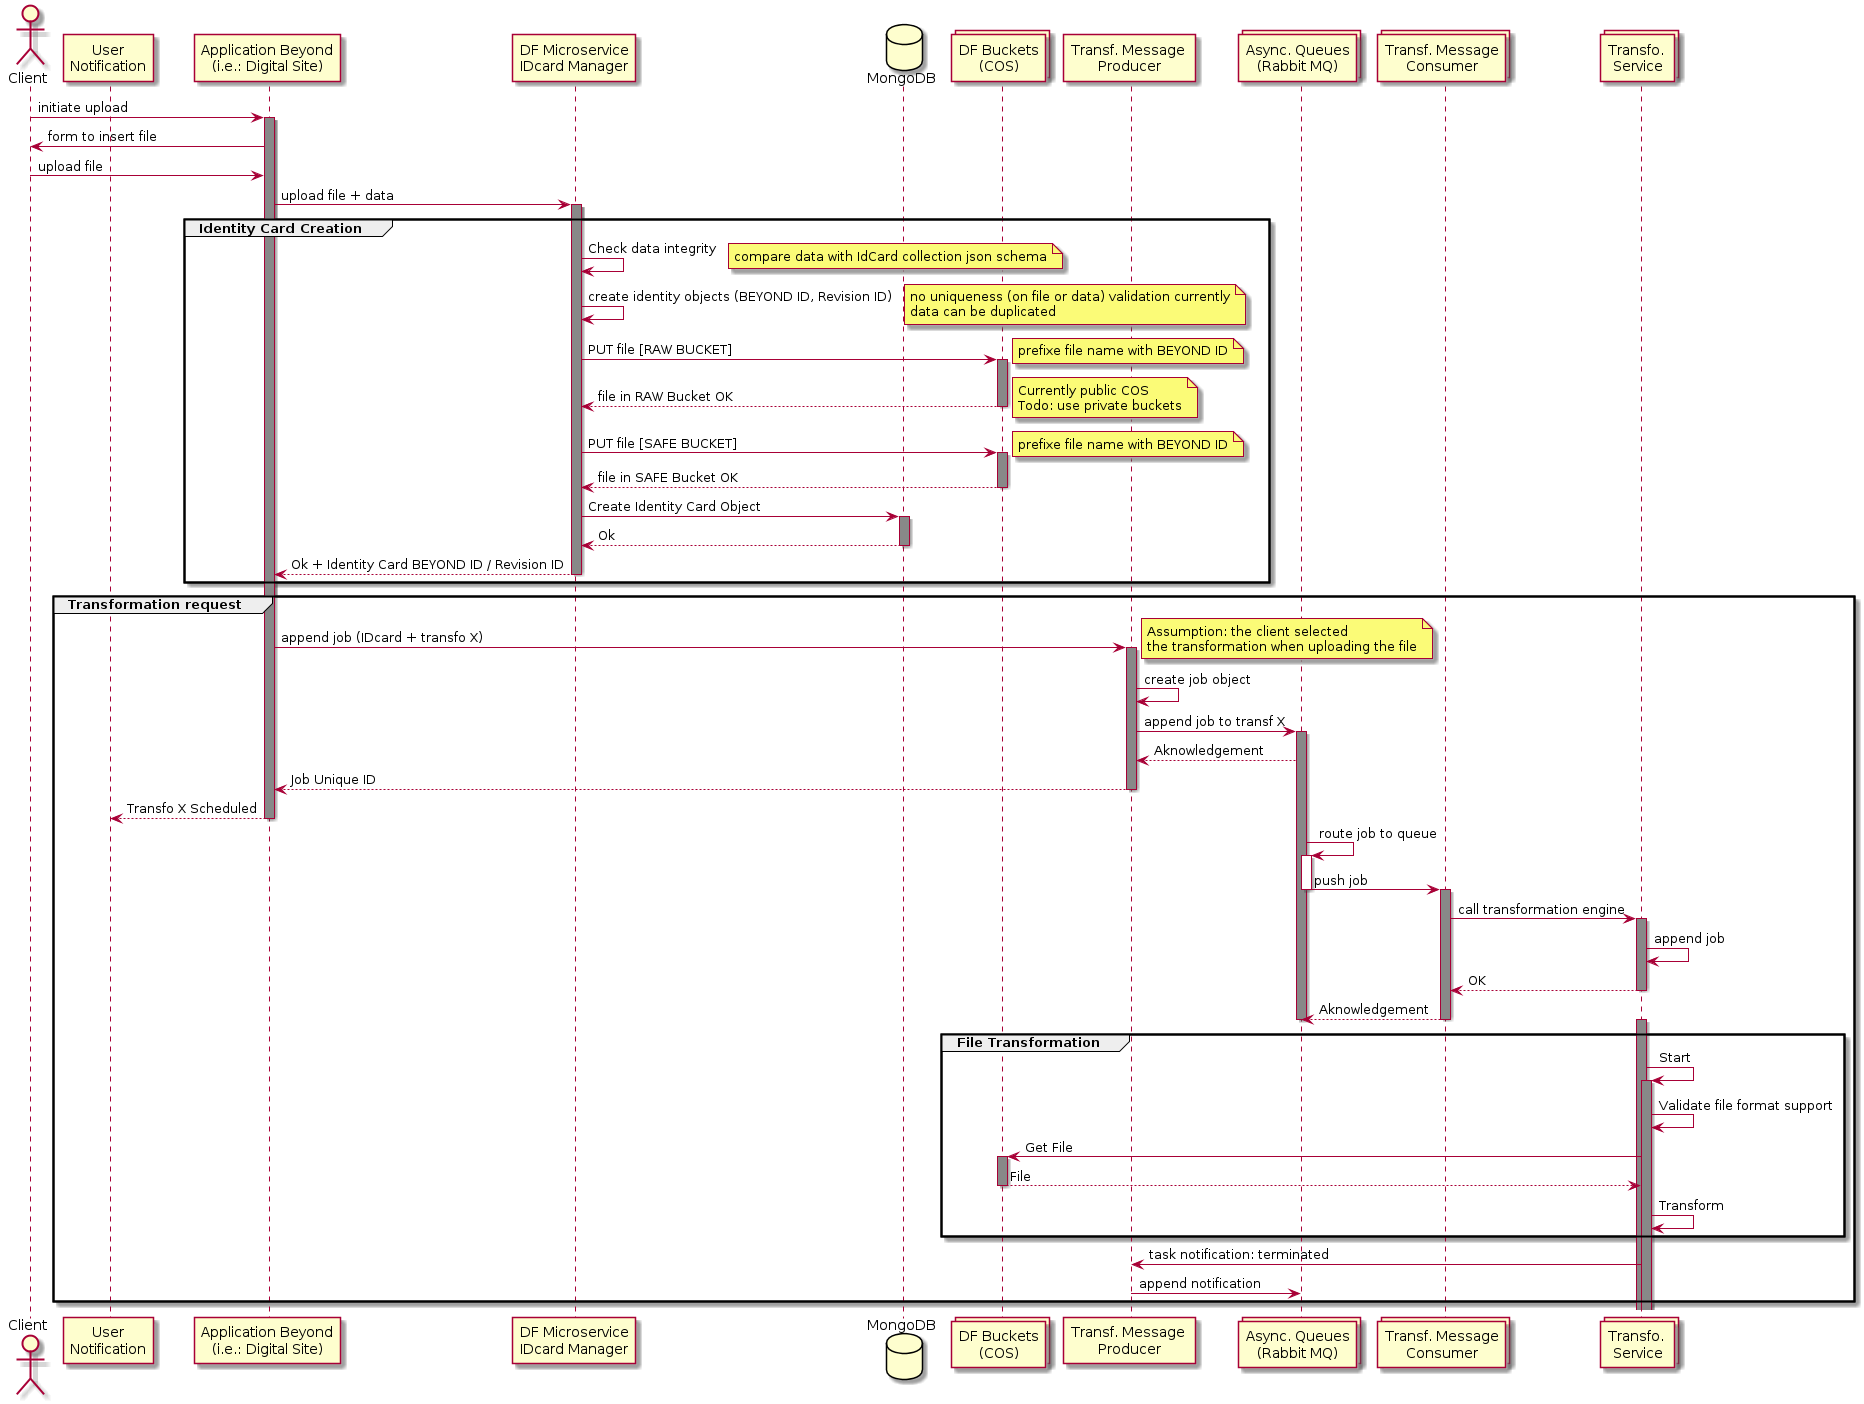

The diagram above was rendered by PlantUML. Its source (embedded in the PNG):
@startuml
actor Client
participant "User\nNotification" as Notif order 0
participant "Application Beyond\n(i.e.: Digital Site)" as AppByd order 1
participant "DF Microservice\nIDcard Manager" as IDcard order 2
database MongoDB order 3
collections "DF Buckets\n(COS)" as COS order 4
participant "Transf. Message \nProducer" as MsgProducer order 5
collections "Async. Queues\n(Rabbit MQ)" as MoM order 6
collections "Transf. Message\nConsumer" as MsgConsumer order 7
collections "Transfo. \nService" as Transfo order 8

Client -> AppByd : initiate upload
activate AppByd #888888
AppByd -> Client : form to insert file
Client -> AppByd : upload file
AppByd -> IDcard : upload file + data
group Identity Card Creation
activate IDcard #888888
IDcard -> IDcard: Check data integrity
note right
    compare data with IdCard collection json schema
end note
IDcard -> IDcard: create identity objects (BEYOND ID, Revision ID)
note right
    no uniqueness (on file or data) validation currently
    data can be duplicated
end note
IDcard -> COS : PUT file [RAW BUCKET]
note right
    prefixe file name with BEYOND ID
end note
activate COS #888888
COS --> IDcard : file in RAW Bucket OK
deactivate COS
note right
    Currently public COS
    Todo: use private buckets
end note
IDcard -> COS : PUT file [SAFE BUCKET]
note right
    prefixe file name with BEYOND ID
end note
activate COS #888888
COS --> IDcard : file in SAFE Bucket OK
deactivate COS
IDcard -> MongoDB : Create Identity Card Object
activate MongoDB #888888
MongoDB --> IDcard : Ok
deactivate MongoDB
IDcard --> AppByd: Ok + Identity Card BEYOND ID / Revision ID
deactivate IDcard 
deactivate IDcard 
end

group Transformation request
AppByd -> MsgProducer : append job (IDcard + transfo X)
note right
    Assumption: the client selected
    the transformation when uploading the file
end note
activate MsgProducer #888888
MsgProducer -> MsgProducer : create job object
MsgProducer -> MoM : append job to transf X 
activate MoM #888888
MoM --> MsgProducer : Aknowledgement
MsgProducer --> AppByd : Job Unique ID
deactivate MsgProducer
AppByd --> Notif: Transfo X Scheduled
deactivate AppByd
MoM -> MoM: route job to queue
activate MoM
MoM -> MsgConsumer: push job
deactivate MoM
activate MsgConsumer #888888
MsgConsumer -> Transfo: call transformation engine
activate Transfo #888888
Transfo -> Transfo : append job
Transfo --> MsgConsumer : OK
deactivate Transfo
MsgConsumer --> MoM : Aknowledgement
deactivate MsgConsumer
deactivate MoM
deactivate MoM

group File Transformation
activate Transfo #888888
Transfo -> Transfo: Start
activate Transfo #888888
Transfo -> Transfo: Validate file format support
Transfo -> COS: Get File
activate COS #888888
COS --> Transfo: File
deactivate COS
Transfo -> Transfo: Transform
end
Transfo -> MsgProducer: task notification: terminated 
MsgProducer -> MoM: append notification
end

deactivate AppByd


@enduml